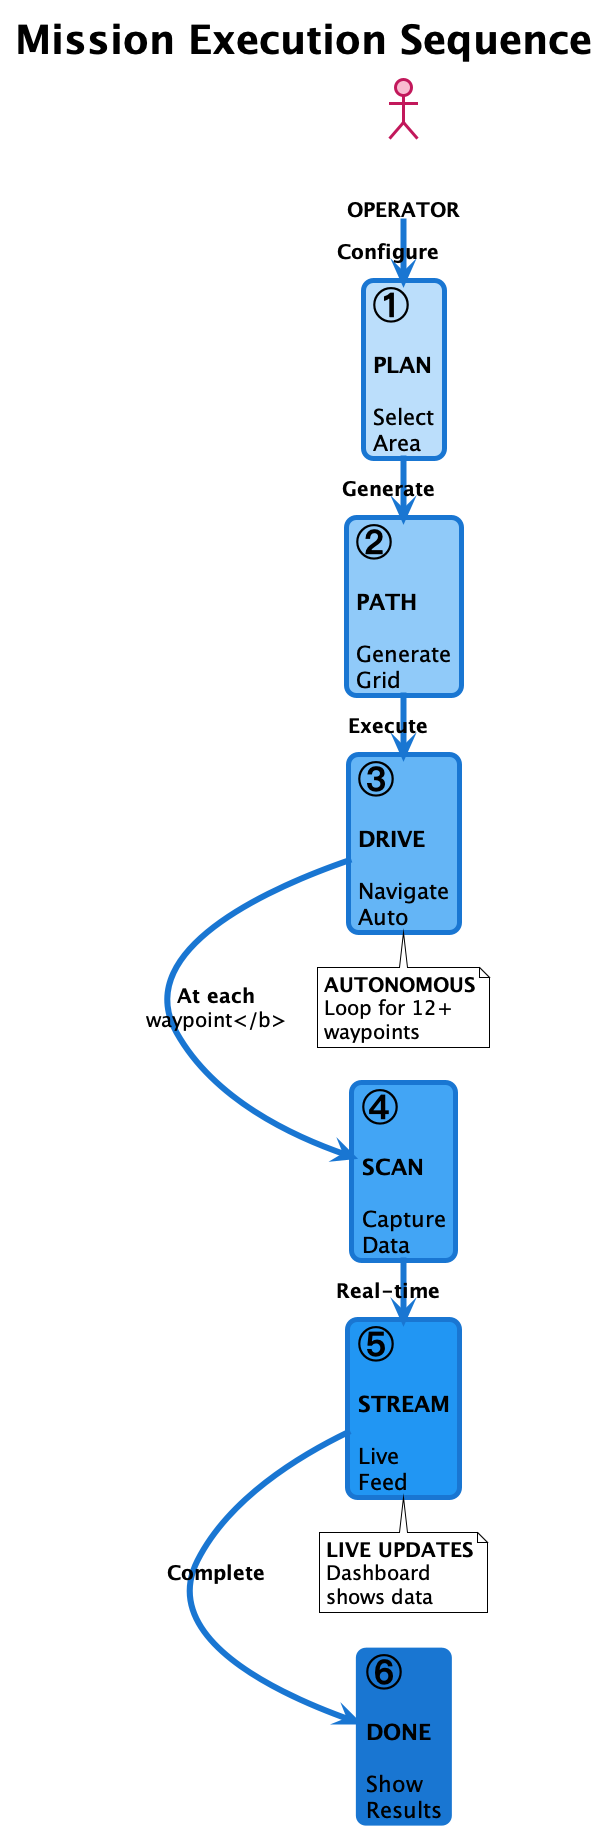

The diagram above was rendered by PlantUML. Its source (embedded in the PNG):
@startuml Mission_Sequence_Visual
!theme plain
left to right direction

skinparam defaultFontSize 20
skinparam defaultFontName Arial Bold
skinparam ArrowThickness 6
skinparam ArrowColor #1976D2

title <b><size:40>Mission Execution Sequence</size></b>

skinparam card {
    BackgroundColor #E3F2FD
    BorderColor #1976D2
    BorderThickness 5
    FontSize 22
    RoundCorner 20
}

skinparam actor {
    BackgroundColor #F8BBD0
    BorderColor #C2185B
    BorderThickness 3
}

actor "<b><size:28>👤</size></b>\n\n<b>OPERATOR</b>" as USER #F8BBD0

card "<b><size:36>①</size></b>\n\n<b>PLAN</b>\n\nSelect\nArea" as PLAN #BBDEFB

card "<b><size:36>②</size></b>\n\n<b>PATH</b>\n\nGenerate\nGrid" as PATH #90CAF9

card "<b><size:36>③</size></b>\n\n<b>DRIVE</b>\n\nNavigate\nAuto" as DRIVE #64B5F6

card "<b><size:36>④</size></b>\n\n<b>SCAN</b>\n\nCapture\nData" as SCAN #42A5F5

card "<b><size:36>⑤</size></b>\n\n<b>STREAM</b>\n\nLive\nFeed" as STREAM #2196F3

card "<b><size:36>⑥</size></b>\n\n<b>DONE</b>\n\nShow\nResults" as DONE #1976D2

USER -right-> PLAN : <b>Configure</b>
PLAN -right-> PATH : <b>Generate</b>
PATH -right-> DRIVE : <b>Execute</b>
DRIVE -right-> SCAN : <b>At each\nwaypoint</b>
SCAN -right-> STREAM : <b>Real-time</b>
STREAM -right-> DONE : <b>Complete</b>

note bottom of DRIVE
    <b>AUTONOMOUS</b>
    Loop for 12+
    waypoints
end note

note bottom of STREAM
    <b>LIVE UPDATES</b>
    Dashboard
    shows data
end note

@enduml